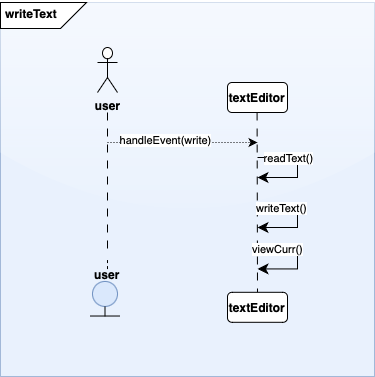

The diagram above was exported from draw.io. Its source (the exported page's mxGraphModel, read from the mxfile embedded in the PNG):
<mxGraphModel dx="1020" dy="2204" grid="0" gridSize="10" guides="1" tooltips="1" connect="1" arrows="1" fold="1" page="1" pageScale="1" pageWidth="1200" pageHeight="1600" background="none" math="0" shadow="0">
  <root>
    <mxCell id="0" />
    <mxCell id="1" parent="0" />
    <mxCell id="2" value="" style="whiteSpace=wrap;html=1;aspect=fixed;fillColor=#dae8fc;strokeColor=#6c8ebf;fillStyle=auto;opacity=60;rounded=0;glass=1;" vertex="1" parent="1">
      <mxGeometry x="124" y="-972" width="374" height="374" as="geometry" />
    </mxCell>
    <mxCell id="3" value="" style="shape=card;whiteSpace=wrap;html=1;direction=south;flipV=1;flipH=0;" vertex="1" parent="1">
      <mxGeometry x="124" y="-972" width="86" height="26" as="geometry" />
    </mxCell>
    <mxCell id="4" value="&lt;span style=&quot;font-size: 12.000001px; text-align: center;&quot;&gt;writeText&lt;/span&gt;" style="text;whiteSpace=wrap;html=1;fontStyle=1" vertex="1" parent="1">
      <mxGeometry x="127" y="-974" width="90" height="40" as="geometry" />
    </mxCell>
    <mxCell id="5" value="user" style="shape=umlActor;verticalLabelPosition=bottom;verticalAlign=top;html=1;fontStyle=1" vertex="1" parent="1">
      <mxGeometry x="221" y="-927" width="20" height="45" as="geometry" />
    </mxCell>
    <mxCell id="6" value="" style="endArrow=none;html=1;rounded=0;dashed=1;" edge="1" parent="1">
      <mxGeometry relative="1" as="geometry">
        <mxPoint x="231" y="-714.4300000000001" as="sourcePoint" />
        <mxPoint x="231" y="-704.4300000000001" as="targetPoint" />
      </mxGeometry>
    </mxCell>
    <mxCell id="7" value="" style="endArrow=none;html=1;rounded=0;dashed=1;dashPattern=8 8;" edge="1" target="20" parent="1">
      <mxGeometry relative="1" as="geometry">
        <mxPoint x="231" y="-862" as="sourcePoint" />
        <mxPoint x="231" y="-627" as="targetPoint" />
      </mxGeometry>
    </mxCell>
    <mxCell id="8" value="" style="endArrow=classic;html=1;rounded=0;dashed=1;dashPattern=1 2;fontStyle=0" edge="1" parent="1">
      <mxGeometry width="50" height="50" relative="1" as="geometry">
        <mxPoint x="231" y="-832" as="sourcePoint" />
        <mxPoint x="381" y="-832" as="targetPoint" />
      </mxGeometry>
    </mxCell>
    <mxCell id="9" value="handleEvent(write)" style="edgeLabel;html=1;align=center;verticalAlign=middle;resizable=0;points=[];fontSize=11;" vertex="1" connectable="0" parent="8">
      <mxGeometry x="-0.2443" y="3" relative="1" as="geometry">
        <mxPoint as="offset" />
      </mxGeometry>
    </mxCell>
    <mxCell id="10" value="&lt;b&gt;textEditor&lt;/b&gt;" style="rounded=1;whiteSpace=wrap;html=1;" vertex="1" parent="1">
      <mxGeometry x="351" y="-892" width="60" height="30" as="geometry" />
    </mxCell>
    <mxCell id="11" value="" style="endArrow=none;html=1;rounded=0;dashed=1;dashPattern=8 8;entryX=0.5;entryY=0;entryDx=0;entryDy=0;" edge="1" target="12" parent="1">
      <mxGeometry relative="1" as="geometry">
        <mxPoint x="380.58000000000004" y="-862" as="sourcePoint" />
        <mxPoint x="381" y="-682" as="targetPoint" />
      </mxGeometry>
    </mxCell>
    <mxCell id="12" value="&lt;b&gt;textEditor&lt;/b&gt;" style="rounded=1;whiteSpace=wrap;html=1;" vertex="1" parent="1">
      <mxGeometry x="351" y="-682.2" width="60" height="30" as="geometry" />
    </mxCell>
    <mxCell id="13" value="" style="edgeStyle=elbowEdgeStyle;elbow=horizontal;endArrow=classic;html=1;curved=0;rounded=0;endSize=8;startSize=8;verticalAlign=bottom;horizontal=1;" edge="1" parent="1">
      <mxGeometry width="50" height="50" relative="1" as="geometry">
        <mxPoint x="381" y="-817" as="sourcePoint" />
        <mxPoint x="381" y="-797" as="targetPoint" />
        <Array as="points">
          <mxPoint x="421" y="-817" />
        </Array>
      </mxGeometry>
    </mxCell>
    <mxCell id="14" value="readText()" style="edgeLabel;html=1;align=center;verticalAlign=middle;resizable=0;points=[];" vertex="1" connectable="0" parent="13">
      <mxGeometry x="-0.3998" relative="1" as="geometry">
        <mxPoint as="offset" />
      </mxGeometry>
    </mxCell>
    <mxCell id="15" value="" style="edgeStyle=elbowEdgeStyle;elbow=horizontal;endArrow=classic;html=1;curved=0;rounded=0;endSize=8;startSize=8;verticalAlign=bottom;horizontal=1;" edge="1" parent="1">
      <mxGeometry width="50" height="50" relative="1" as="geometry">
        <mxPoint x="381" y="-725.5699999999999" as="sourcePoint" />
        <mxPoint x="381" y="-705.5699999999999" as="targetPoint" />
        <Array as="points">
          <mxPoint x="421" y="-725.5699999999999" />
        </Array>
      </mxGeometry>
    </mxCell>
    <mxCell id="16" value="viewCurr()" style="edgeLabel;html=1;align=center;verticalAlign=middle;resizable=0;points=[];" vertex="1" connectable="0" parent="15">
      <mxGeometry x="-0.6213" relative="1" as="geometry">
        <mxPoint as="offset" />
      </mxGeometry>
    </mxCell>
    <mxCell id="17" value="" style="ellipse;whiteSpace=wrap;html=1;aspect=fixed;fillColor=#dae8fc;strokeColor=#6c8ebf;" vertex="1" parent="1">
      <mxGeometry x="216" y="-693.0600000000002" width="25" height="25" as="geometry" />
    </mxCell>
    <mxCell id="18" value="" style="endArrow=none;html=1;rounded=0;entryX=0.5;entryY=1;entryDx=0;entryDy=0;" edge="1" target="17" parent="1">
      <mxGeometry width="50" height="50" relative="1" as="geometry">
        <mxPoint x="228.5" y="-658.0600000000002" as="sourcePoint" />
        <mxPoint x="588.5" y="-808.0600000000002" as="targetPoint" />
      </mxGeometry>
    </mxCell>
    <mxCell id="19" value="" style="endArrow=none;html=1;rounded=0;" edge="1" parent="1">
      <mxGeometry width="50" height="50" relative="1" as="geometry">
        <mxPoint x="213.5" y="-658.4800000000002" as="sourcePoint" />
        <mxPoint x="243.5" y="-658.4800000000002" as="targetPoint" />
      </mxGeometry>
    </mxCell>
    <mxCell id="20" value="user" style="text;html=1;align=center;verticalAlign=middle;whiteSpace=wrap;rounded=0;fontStyle=1" vertex="1" parent="1">
      <mxGeometry x="201" y="-720.4300000000001" width="60" height="41" as="geometry" />
    </mxCell>
    <mxCell id="21" value="" style="edgeStyle=elbowEdgeStyle;elbow=horizontal;endArrow=classic;html=1;curved=0;rounded=0;endSize=8;startSize=8;verticalAlign=bottom;horizontal=1;" edge="1" parent="1">
      <mxGeometry width="50" height="50" relative="1" as="geometry">
        <mxPoint x="381" y="-767" as="sourcePoint" />
        <mxPoint x="381" y="-747" as="targetPoint" />
        <Array as="points">
          <mxPoint x="421" y="-767" />
        </Array>
      </mxGeometry>
    </mxCell>
    <mxCell id="22" value="writeText()" style="edgeLabel;html=1;align=center;verticalAlign=middle;resizable=0;points=[];" vertex="1" connectable="0" parent="21">
      <mxGeometry x="-0.3998" relative="1" as="geometry">
        <mxPoint x="-7" as="offset" />
      </mxGeometry>
    </mxCell>
  </root>
</mxGraphModel>